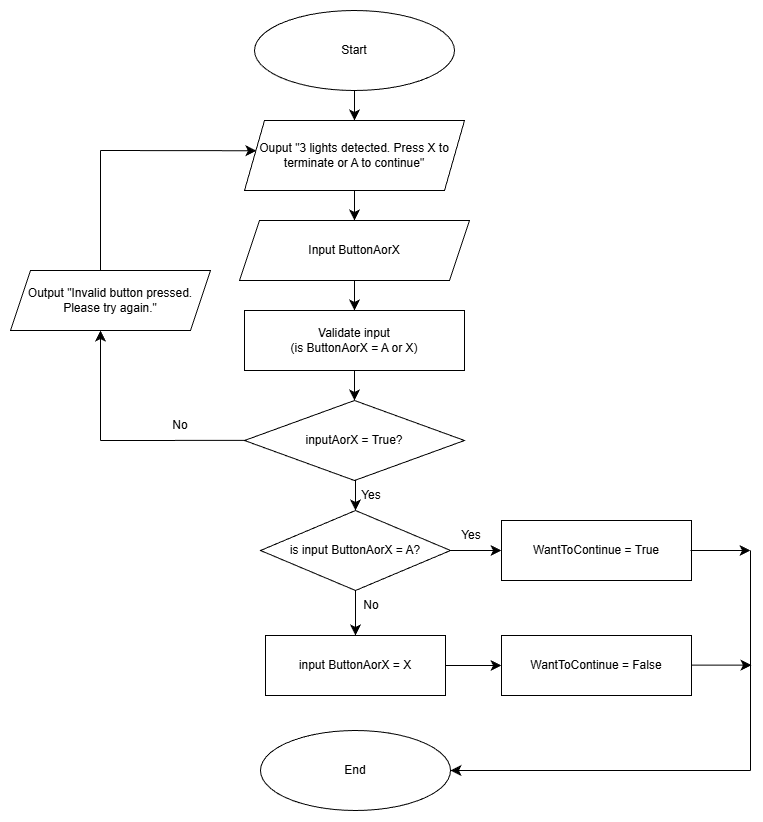

The diagram above was exported from draw.io. Its source (the exported page's mxGraphModel, read from the mxfile embedded in the PNG):
<mxGraphModel dx="1205" dy="945" grid="1" gridSize="10" guides="1" tooltips="1" connect="1" arrows="1" fold="1" page="1" pageScale="1" pageWidth="827" pageHeight="1169" math="0" shadow="0">
  <root>
    <mxCell id="0" />
    <mxCell id="1" parent="0" />
    <mxCell id="v4O1EYbgvbMLqn3qDP-o-3" edge="1" parent="1" source="cy_ccGVXZXu5beUcMTlM-1" style="edgeStyle=none;curved=1;rounded=0;orthogonalLoop=1;jettySize=auto;html=1;exitX=0.5;exitY=1;exitDx=0;exitDy=0;entryX=0.5;entryY=0;entryDx=0;entryDy=0;fontSize=12;startSize=8;endSize=8;" target="7B5MptfUZX3-nnsKhMJS-1">
      <mxGeometry relative="1" as="geometry" />
    </mxCell>
    <mxCell id="cy_ccGVXZXu5beUcMTlM-1" parent="1" style="ellipse;whiteSpace=wrap;html=1;" value="Start" vertex="1">
      <mxGeometry height="80" width="200" x="314" y="20" as="geometry" />
    </mxCell>
    <mxCell id="v4O1EYbgvbMLqn3qDP-o-4" edge="1" parent="1" source="7B5MptfUZX3-nnsKhMJS-1" style="edgeStyle=none;curved=1;rounded=0;orthogonalLoop=1;jettySize=auto;html=1;exitX=0.5;exitY=1;exitDx=0;exitDy=0;entryX=0.5;entryY=0;entryDx=0;entryDy=0;fontSize=12;startSize=8;endSize=8;" target="7B5MptfUZX3-nnsKhMJS-2">
      <mxGeometry relative="1" as="geometry" />
    </mxCell>
    <mxCell id="7B5MptfUZX3-nnsKhMJS-1" parent="1" style="shape=parallelogram;perimeter=parallelogramPerimeter;whiteSpace=wrap;html=1;fixedSize=1;size=20;" value="Ouput &quot;3 lights detected. Press X to terminate or A to continue&quot;" vertex="1">
      <mxGeometry height="70" width="220" x="304" y="130" as="geometry" />
    </mxCell>
    <mxCell id="v4O1EYbgvbMLqn3qDP-o-5" edge="1" parent="1" source="7B5MptfUZX3-nnsKhMJS-2" style="edgeStyle=none;curved=1;rounded=0;orthogonalLoop=1;jettySize=auto;html=1;exitX=0.5;exitY=1;exitDx=0;exitDy=0;entryX=0.5;entryY=0;entryDx=0;entryDy=0;fontSize=12;startSize=8;endSize=8;">
      <mxGeometry relative="1" as="geometry">
        <mxPoint x="414" y="320" as="targetPoint" />
      </mxGeometry>
    </mxCell>
    <mxCell id="7B5MptfUZX3-nnsKhMJS-2" parent="1" style="shape=parallelogram;perimeter=parallelogramPerimeter;whiteSpace=wrap;html=1;fixedSize=1;" value="Input ButtonAorX" vertex="1">
      <mxGeometry height="60" width="230" x="299" y="230" as="geometry" />
    </mxCell>
    <mxCell id="JrNZCghACRZ71ErDUC_2-22" edge="1" parent="1" style="edgeStyle=none;curved=1;rounded=0;orthogonalLoop=1;jettySize=auto;html=1;exitX=0.5;exitY=1;exitDx=0;exitDy=0;entryX=0.5;entryY=0;entryDx=0;entryDy=0;fontSize=12;startSize=8;endSize=8;" target="JrNZCghACRZ71ErDUC_2-26">
      <mxGeometry relative="1" as="geometry">
        <mxPoint x="415" y="490" as="sourcePoint" />
      </mxGeometry>
    </mxCell>
    <mxCell id="JrNZCghACRZ71ErDUC_2-24" edge="1" parent="1" source="JrNZCghACRZ71ErDUC_2-26" style="edgeStyle=none;curved=1;rounded=0;orthogonalLoop=1;jettySize=auto;html=1;fontSize=12;startSize=8;endSize=8;entryX=0.5;entryY=0;entryDx=0;entryDy=0;" target="-ytFjhlSWmLCbjuBjvdy-6" value="">
      <mxGeometry relative="1" as="geometry">
        <mxPoint x="415" y="635" as="targetPoint" />
      </mxGeometry>
    </mxCell>
    <mxCell id="JrNZCghACRZ71ErDUC_2-25" edge="1" parent="1" source="JrNZCghACRZ71ErDUC_2-26" style="edgeStyle=none;curved=1;rounded=0;orthogonalLoop=1;jettySize=auto;html=1;exitX=1;exitY=0.5;exitDx=0;exitDy=0;entryX=0;entryY=0.5;entryDx=0;entryDy=0;fontSize=12;startSize=8;endSize=8;" target="JrNZCghACRZ71ErDUC_2-31">
      <mxGeometry relative="1" as="geometry" />
    </mxCell>
    <mxCell id="JrNZCghACRZ71ErDUC_2-26" parent="1" style="rhombus;whiteSpace=wrap;html=1;" value="is input ButtonAorX = A?" vertex="1">
      <mxGeometry height="80" width="190" x="320" y="520" as="geometry" />
    </mxCell>
    <mxCell id="JrNZCghACRZ71ErDUC_2-27" edge="1" parent="1" source="-ytFjhlSWmLCbjuBjvdy-6" style="edgeStyle=none;curved=1;rounded=0;orthogonalLoop=1;jettySize=auto;html=1;exitX=1;exitY=0.5;exitDx=0;exitDy=0;entryX=0;entryY=0.5;entryDx=0;entryDy=0;fontSize=12;startSize=8;endSize=8;" target="JrNZCghACRZ71ErDUC_2-33">
      <mxGeometry relative="1" as="geometry">
        <mxPoint x="510" y="675" as="sourcePoint" />
      </mxGeometry>
    </mxCell>
    <mxCell id="JrNZCghACRZ71ErDUC_2-29" parent="1" style="text;html=1;whiteSpace=wrap;strokeColor=none;fillColor=none;align=center;verticalAlign=middle;rounded=0;" value="Yes" vertex="1">
      <mxGeometry height="30" width="60" x="401" y="490" as="geometry" />
    </mxCell>
    <mxCell id="JrNZCghACRZ71ErDUC_2-30" parent="1" style="text;html=1;whiteSpace=wrap;strokeColor=none;fillColor=none;align=center;verticalAlign=middle;rounded=0;" value="No" vertex="1">
      <mxGeometry height="30" width="60" x="401" y="600" as="geometry" />
    </mxCell>
    <mxCell id="JrNZCghACRZ71ErDUC_2-31" parent="1" style="rounded=0;whiteSpace=wrap;html=1;" value="WantToContinue = True" vertex="1">
      <mxGeometry height="60" width="190" x="561" y="530" as="geometry" />
    </mxCell>
    <mxCell id="JrNZCghACRZ71ErDUC_2-32" parent="1" style="text;html=1;whiteSpace=wrap;strokeColor=none;fillColor=none;align=center;verticalAlign=middle;rounded=0;" value="Yes" vertex="1">
      <mxGeometry height="30" width="60" x="501" y="530" as="geometry" />
    </mxCell>
    <mxCell id="JrNZCghACRZ71ErDUC_2-33" parent="1" style="rounded=0;whiteSpace=wrap;html=1;" value="WantToContinue = False" vertex="1">
      <mxGeometry height="60" width="190" x="561" y="645" as="geometry" />
    </mxCell>
    <mxCell id="8njCm99c6esnmvQbYffZ-1" edge="1" parent="1" source="Fx-tcB0wuzl1LUNyFkQ6-1" style="edgeStyle=none;curved=1;rounded=0;orthogonalLoop=1;jettySize=auto;html=1;exitX=0.5;exitY=1;exitDx=0;exitDy=0;fontSize=12;startSize=8;endSize=8;" target="RsZ5kbaGxjQ8XBUpODuq-1">
      <mxGeometry relative="1" as="geometry" />
    </mxCell>
    <mxCell id="Fx-tcB0wuzl1LUNyFkQ6-1" parent="1" style="rounded=0;whiteSpace=wrap;html=1;" value="Validate input&lt;div&gt;(is ButtonAorX = A or X)&lt;/div&gt;" vertex="1">
      <mxGeometry height="60" width="220" x="304" y="320" as="geometry" />
    </mxCell>
    <mxCell id="RsZ5kbaGxjQ8XBUpODuq-1" parent="1" style="rhombus;whiteSpace=wrap;html=1;" value="inputAorX = True?" vertex="1">
      <mxGeometry height="80" width="220" x="304" y="410" as="geometry" />
    </mxCell>
    <mxCell id="G8nM9FFdEzM56zGprFAC-1" parent="1" style="shape=parallelogram;perimeter=parallelogramPerimeter;whiteSpace=wrap;html=1;fixedSize=1;" value="Output &quot;Invalid button pressed. Please try again.&quot;" vertex="1">
      <mxGeometry height="60" width="200" x="70" y="280" as="geometry" />
    </mxCell>
    <mxCell id="-ytFjhlSWmLCbjuBjvdy-1" edge="1" parent="1" style="endArrow=none;html=1;rounded=0;fontSize=12;startSize=8;endSize=8;curved=1;" value="">
      <mxGeometry height="50" relative="1" width="50" as="geometry">
        <mxPoint x="160" y="450" as="sourcePoint" />
        <mxPoint x="304" y="449.88" as="targetPoint" />
      </mxGeometry>
    </mxCell>
    <mxCell id="-ytFjhlSWmLCbjuBjvdy-2" edge="1" parent="1" style="endArrow=classic;html=1;rounded=0;fontSize=12;startSize=8;endSize=8;curved=1;" value="">
      <mxGeometry height="50" relative="1" width="50" as="geometry">
        <mxPoint x="160" y="450" as="sourcePoint" />
        <mxPoint x="160" y="340" as="targetPoint" />
      </mxGeometry>
    </mxCell>
    <mxCell id="-ytFjhlSWmLCbjuBjvdy-3" edge="1" parent="1" style="endArrow=none;html=1;rounded=0;fontSize=12;startSize=8;endSize=8;curved=1;" value="">
      <mxGeometry height="50" relative="1" width="50" as="geometry">
        <mxPoint x="160" y="280" as="sourcePoint" />
        <mxPoint x="160" y="160" as="targetPoint" />
      </mxGeometry>
    </mxCell>
    <mxCell id="-ytFjhlSWmLCbjuBjvdy-4" edge="1" parent="1" style="endArrow=classic;html=1;rounded=0;fontSize=12;startSize=8;endSize=8;curved=1;entryX=0.054;entryY=0.432;entryDx=0;entryDy=0;entryPerimeter=0;" target="7B5MptfUZX3-nnsKhMJS-1" value="">
      <mxGeometry height="50" relative="1" width="50" as="geometry">
        <mxPoint x="160" y="160" as="sourcePoint" />
        <mxPoint x="210" y="110" as="targetPoint" />
      </mxGeometry>
    </mxCell>
    <mxCell id="-ytFjhlSWmLCbjuBjvdy-5" parent="1" style="text;html=1;whiteSpace=wrap;strokeColor=none;fillColor=none;align=center;verticalAlign=middle;rounded=0;" value="No" vertex="1">
      <mxGeometry height="30" width="60" x="210" y="420" as="geometry" />
    </mxCell>
    <mxCell id="-ytFjhlSWmLCbjuBjvdy-6" parent="1" style="rounded=0;whiteSpace=wrap;html=1;" value="input ButtonAorX = X" vertex="1">
      <mxGeometry height="60" width="180" x="325" y="645" as="geometry" />
    </mxCell>
    <mxCell id="-ytFjhlSWmLCbjuBjvdy-7" parent="1" style="ellipse;whiteSpace=wrap;html=1;" value="End" vertex="1">
      <mxGeometry height="80" width="190" x="320" y="740" as="geometry" />
    </mxCell>
    <mxCell id="-ytFjhlSWmLCbjuBjvdy-9" edge="1" parent="1" style="endArrow=classic;html=1;rounded=0;fontSize=12;startSize=8;endSize=8;curved=1;" value="">
      <mxGeometry height="50" relative="1" width="50" as="geometry">
        <mxPoint x="750" y="560" as="sourcePoint" />
        <mxPoint x="810" y="560" as="targetPoint" />
      </mxGeometry>
    </mxCell>
    <mxCell id="-ytFjhlSWmLCbjuBjvdy-10" edge="1" parent="1" style="endArrow=classic;html=1;rounded=0;fontSize=12;startSize=8;endSize=8;curved=1;" value="">
      <mxGeometry height="50" relative="1" width="50" as="geometry">
        <mxPoint x="751" y="674.67" as="sourcePoint" />
        <mxPoint x="811" y="674.67" as="targetPoint" />
      </mxGeometry>
    </mxCell>
    <mxCell id="-ytFjhlSWmLCbjuBjvdy-11" edge="1" parent="1" style="endArrow=none;html=1;rounded=0;fontSize=12;startSize=8;endSize=8;curved=1;" value="">
      <mxGeometry height="50" relative="1" width="50" as="geometry">
        <mxPoint x="810" y="780" as="sourcePoint" />
        <mxPoint x="810" y="560" as="targetPoint" />
      </mxGeometry>
    </mxCell>
    <mxCell id="-ytFjhlSWmLCbjuBjvdy-12" edge="1" parent="1" style="endArrow=classic;html=1;rounded=0;fontSize=12;startSize=8;endSize=8;curved=1;entryX=1;entryY=0.5;entryDx=0;entryDy=0;" target="-ytFjhlSWmLCbjuBjvdy-7" value="">
      <mxGeometry height="50" relative="1" width="50" as="geometry">
        <mxPoint x="810" y="780" as="sourcePoint" />
        <mxPoint x="860" y="730" as="targetPoint" />
      </mxGeometry>
    </mxCell>
  </root>
</mxGraphModel>